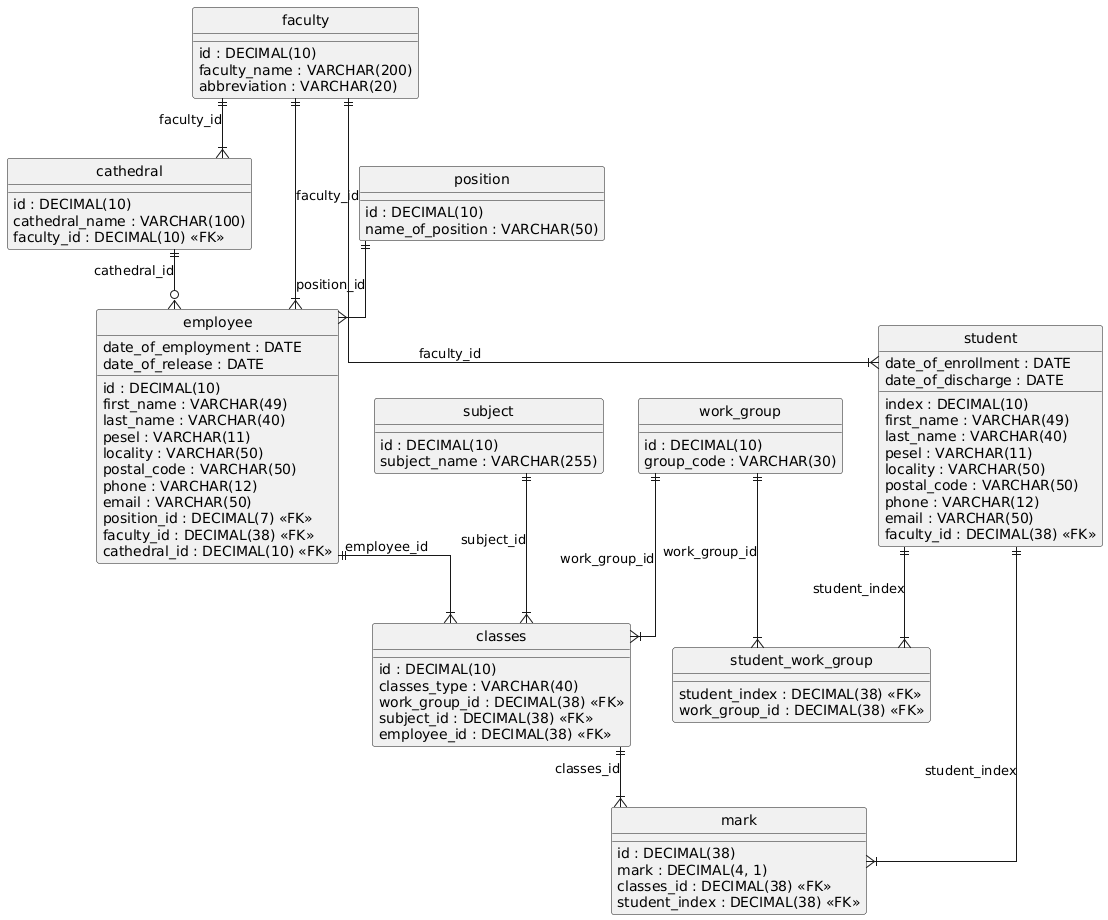

The diagram above was rendered by PlantUML. Its source (embedded in the PNG):
@startuml
hide circle
skinparam linetype ortho

entity "cathedral" as cathedral {
  id : DECIMAL(10)
  cathedral_name : VARCHAR(100)
  faculty_id : DECIMAL(10) <<FK>>
}

entity "classes" as classes {
  id : DECIMAL(10)
  classes_type : VARCHAR(40)
  work_group_id : DECIMAL(38) <<FK>>
  subject_id : DECIMAL(38) <<FK>>
  employee_id : DECIMAL(38) <<FK>>
}

entity "employee" as employee {
  id : DECIMAL(10)
  first_name : VARCHAR(49)
  last_name : VARCHAR(40)
  pesel : VARCHAR(11)
  locality : VARCHAR(50)
  postal_code : VARCHAR(50)
  phone : VARCHAR(12)
  email : VARCHAR(50)
  date_of_employment : DATE
  date_of_release : DATE
  position_id : DECIMAL(7) <<FK>>
  faculty_id : DECIMAL(38) <<FK>>
  cathedral_id : DECIMAL(10) <<FK>>
}

entity "faculty" as faculty {
  id : DECIMAL(10)
  faculty_name : VARCHAR(200)
  abbreviation : VARCHAR(20)
}

entity "mark" as mark {
  id : DECIMAL(38)
  mark : DECIMAL(4, 1)
  classes_id : DECIMAL(38) <<FK>>
  student_index : DECIMAL(38) <<FK>>
}

entity "position" as position {
  id : DECIMAL(10)
  name_of_position : VARCHAR(50)
}

entity "student" as student {
  index : DECIMAL(10)
  first_name : VARCHAR(49)
  last_name : VARCHAR(40)
  pesel : VARCHAR(11)
  locality : VARCHAR(50)
  postal_code : VARCHAR(50)
  phone : VARCHAR(12)
  email : VARCHAR(50)
  date_of_enrollment : DATE
  date_of_discharge : DATE
  faculty_id : DECIMAL(38) <<FK>>
}

entity "student_work_group" as student_work_group {
  student_index : DECIMAL(38) <<FK>>
  work_group_id : DECIMAL(38) <<FK>>
}

entity "subject" as subject {
  id : DECIMAL(10)
  subject_name : VARCHAR(255)
}

entity "work_group" as work_group {
  id : DECIMAL(10)
  group_code : VARCHAR(30)
}

faculty ||--|{ cathedral : "faculty_id"
employee ||--|{ classes : "employee_id"
subject ||--|{ classes : "subject_id"
work_group ||--|{ classes : "work_group_id"
cathedral ||--o{ employee : "cathedral_id"
faculty ||--|{ employee : "faculty_id"
position ||--|{ employee : "position_id"
classes ||--|{ mark : "classes_id"
student ||--|{ mark : "student_index"
faculty ||--|{ student : "faculty_id"
student ||--|{ student_work_group : "student_index"
work_group ||--|{ student_work_group : "work_group_id"
@enduml